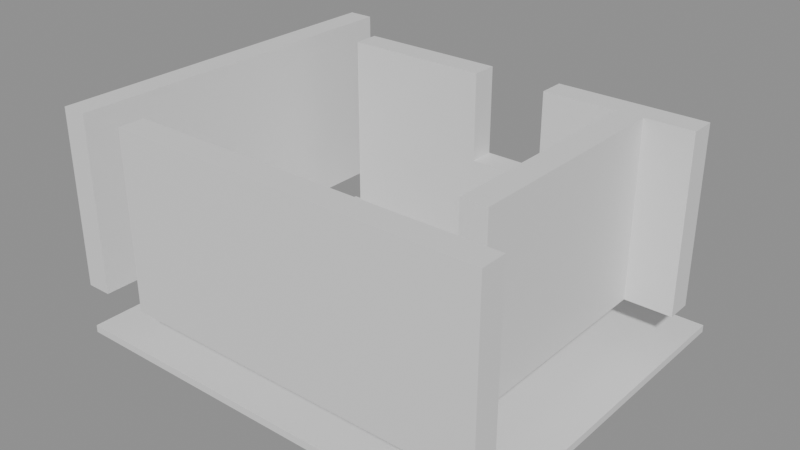 # Source: building_lego.blend  (saved by Blender 5.0.119; exported with 4.5.12 LTS)
import bpy
from mathutils import Matrix  # noqa: F401  (used for matrix-valued properties, if any)

bpy.ops.wm.read_factory_settings(use_empty=True)
scene = bpy.context.scene
scene.name = 'Scene'

# ---- collections
col_01_paredes_externas = bpy.data.collections.new('01_Paredes_Externas'); scene.collection.children.link(col_01_paredes_externas)
col_03_pisos_escadas = bpy.data.collections.new('03_Pisos_Escadas'); scene.collection.children.link(col_03_pisos_escadas)

# ---- materials (node trees are filled in below, after node groups)
mat_mat_parede_externa = bpy.data.materials.new('Mat_Parede_Externa')
mat_mat_pisos = bpy.data.materials.new('Mat_Pisos')

# ---- material node trees
mat_mat_parede_externa.use_nodes = True; mat_mat_parede_externa.node_tree.nodes.clear()
_N = mat_mat_parede_externa.node_tree.nodes; _L = mat_mat_parede_externa.node_tree.links
n0 = _N.new('ShaderNodeBsdfPrincipled'); n0.name = 'BSDF - Pré-fundamentado'; n0.location = (-200, 100)
n1 = _N.new('ShaderNodeOutputMaterial'); n1.name = 'Saída de material'; n1.location = (200, 100)
_L.new(n0.outputs[0], n1.inputs[0])
n1.is_active_output = True
mat_mat_pisos.use_nodes = True; mat_mat_pisos.node_tree.nodes.clear()
_N = mat_mat_pisos.node_tree.nodes; _L = mat_mat_pisos.node_tree.links
n0 = _N.new('ShaderNodeBsdfPrincipled'); n0.name = 'BSDF - Pré-fundamentado'; n0.location = (-200, 100)
n1 = _N.new('ShaderNodeOutputMaterial'); n1.name = 'Saída de material'; n1.location = (200, 100)
_L.new(n0.outputs[0], n1.inputs[0])
n1.is_active_output = True

# ---- meshes
me_bloco_sandstone_wall_4995_4_z15 = bpy.data.meshes.new('Bloco_sandstone_wall_4995_4_z15')
me_bloco_sandstone_wall_4995_4_z15.from_pydata([(-0.5, -0.175, -1.2), (0.5, -0.175, -1.2), (0.5, 0.175, -1.2), (-0.5, 0.175, -1.2), (-0.5, -0.175, 1.2), (0.5, -0.175, 1.2), (0.5, 0.175, 1.2), (-0.5, 0.175, 1.2)], [], [(0, 1, 2, 3), (4, 7, 6, 5), (0, 4, 5, 1), (2, 6, 7, 3), (0, 3, 7, 4), (1, 5, 6, 2)])
me_bloco_sandstone_wall_4995_4_z15.materials.append(mat_mat_parede_externa)
me_bloco_sandstone_wall_4995_4_z15.update()
me_bloco_sandstone_wall_4996_4_z15 = bpy.data.meshes.new('Bloco_sandstone_wall_4996_4_z15')
me_bloco_sandstone_wall_4996_4_z15.from_pydata([(-0.5, -0.175, -1.2), (0.5, -0.175, -1.2), (0.5, 0.175, -1.2), (-0.5, 0.175, -1.2), (-0.5, -0.175, 1.2), (0.5, -0.175, 1.2), (0.5, 0.175, 1.2), (-0.5, 0.175, 1.2)], [], [(0, 1, 2, 3), (4, 7, 6, 5), (0, 4, 5, 1), (2, 6, 7, 3), (0, 3, 7, 4), (1, 5, 6, 2)])
me_bloco_sandstone_wall_4996_4_z15.materials.append(mat_mat_parede_externa)
me_bloco_sandstone_wall_4996_4_z15.update()
me_bloco_sandstone_wall_4997_4_z15 = bpy.data.meshes.new('Bloco_sandstone_wall_4997_4_z15')
me_bloco_sandstone_wall_4997_4_z15.from_pydata([(-0.5, -0.175, -1.2), (0.5, -0.175, -1.2), (0.5, 0.175, -1.2), (-0.5, 0.175, -1.2), (-0.5, -0.175, 1.2), (0.5, -0.175, 1.2), (0.5, 0.175, 1.2), (-0.5, 0.175, 1.2)], [], [(0, 1, 2, 3), (4, 7, 6, 5), (0, 4, 5, 1), (2, 6, 7, 3), (0, 3, 7, 4), (1, 5, 6, 2)])
me_bloco_sandstone_wall_4997_4_z15.materials.append(mat_mat_parede_externa)
me_bloco_sandstone_wall_4997_4_z15.update()
me_bloco_sandstone_wall_4998_4_z15 = bpy.data.meshes.new('Bloco_sandstone_wall_4998_4_z15')
me_bloco_sandstone_wall_4998_4_z15.from_pydata([(-0.5, -0.175, -1.2), (0.5, -0.175, -1.2), (0.5, 0.175, -1.2), (-0.5, 0.175, -1.2), (-0.5, -0.175, 1.2), (0.5, -0.175, 1.2), (0.5, 0.175, 1.2), (-0.5, 0.175, 1.2)], [], [(0, 1, 2, 3), (4, 7, 6, 5), (0, 4, 5, 1), (2, 6, 7, 3), (0, 3, 7, 4), (1, 5, 6, 2)])
me_bloco_sandstone_wall_4998_4_z15.materials.append(mat_mat_parede_externa)
me_bloco_sandstone_wall_4998_4_z15.update()
me_bloco_sandstone_wall_4999_4_z15 = bpy.data.meshes.new('Bloco_sandstone_wall_4999_4_z15')
me_bloco_sandstone_wall_4999_4_z15.from_pydata([(-0.5, -0.175, -1.2), (0.5, -0.175, -1.2), (0.5, 0.175, -1.2), (-0.5, 0.175, -1.2), (-0.5, -0.175, 1.2), (0.5, -0.175, 1.2), (0.5, 0.175, 1.2), (-0.5, 0.175, 1.2)], [], [(0, 1, 2, 3), (4, 7, 6, 5), (0, 4, 5, 1), (2, 6, 7, 3), (0, 3, 7, 4), (1, 5, 6, 2)])
me_bloco_sandstone_wall_4999_4_z15.materials.append(mat_mat_parede_externa)
me_bloco_sandstone_wall_4999_4_z15.update()
me_bloco_sandstone_wall_4995_8_z15 = bpy.data.meshes.new('Bloco_sandstone_wall_4995_8_z15')
me_bloco_sandstone_wall_4995_8_z15.from_pydata([(-0.5, -0.175, -1.2), (0.5, -0.175, -1.2), (0.5, 0.175, -1.2), (-0.5, 0.175, -1.2), (-0.5, -0.175, 1.2), (0.5, -0.175, 1.2), (0.5, 0.175, 1.2), (-0.5, 0.175, 1.2)], [], [(0, 1, 2, 3), (4, 7, 6, 5), (0, 4, 5, 1), (2, 6, 7, 3), (0, 3, 7, 4), (1, 5, 6, 2)])
me_bloco_sandstone_wall_4995_8_z15.materials.append(mat_mat_parede_externa)
me_bloco_sandstone_wall_4995_8_z15.update()
me_bloco_sandstone_wall_4996_8_z15 = bpy.data.meshes.new('Bloco_sandstone_wall_4996_8_z15')
me_bloco_sandstone_wall_4996_8_z15.from_pydata([(-0.5, -0.175, -0.6), (0.5, -0.175, -0.6), (0.5, 0.175, -0.6), (-0.5, 0.175, -0.6), (-0.5, -0.175, 0.6), (0.5, -0.175, 0.6), (0.5, 0.175, 0.6), (-0.5, 0.175, 0.6)], [], [(0, 1, 2, 3), (4, 7, 6, 5), (0, 4, 5, 1), (2, 6, 7, 3), (0, 3, 7, 4), (1, 5, 6, 2)])
me_bloco_sandstone_wall_4996_8_z15.materials.append(mat_mat_parede_externa)
me_bloco_sandstone_wall_4996_8_z15.update()
me_bloco_stone_ruins_4996_8_z25 = bpy.data.meshes.new('Bloco_stone_ruins_4996_8_z25')
me_bloco_stone_ruins_4996_8_z25.from_pydata([(-0.5, -0.175, -0.6), (0.5, -0.175, -0.6), (0.5, 0.175, -0.6), (-0.5, 0.175, -0.6), (-0.5, -0.175, 0.6), (0.5, -0.175, 0.6), (0.5, 0.175, 0.6), (-0.5, 0.175, 0.6)], [], [(0, 1, 2, 3), (4, 7, 6, 5), (0, 4, 5, 1), (2, 6, 7, 3), (0, 3, 7, 4), (1, 5, 6, 2)])
me_bloco_stone_ruins_4996_8_z25.materials.append(mat_mat_parede_externa)
me_bloco_stone_ruins_4996_8_z25.update()
me_bloco_stone_ruins_4997_8_z15 = bpy.data.meshes.new('Bloco_stone_ruins_4997_8_z15')
me_bloco_stone_ruins_4997_8_z15.from_pydata([(-0.5, -0.175, -0.6), (0.5, -0.175, -0.6), (0.5, 0.175, -0.6), (-0.5, 0.175, -0.6), (-0.5, -0.175, 0.6), (0.5, -0.175, 0.6), (0.5, 0.175, 0.6), (-0.5, 0.175, 0.6)], [], [(0, 1, 2, 3), (4, 7, 6, 5), (0, 4, 5, 1), (2, 6, 7, 3), (0, 3, 7, 4), (1, 5, 6, 2)])
me_bloco_stone_ruins_4997_8_z15.materials.append(mat_mat_parede_externa)
me_bloco_stone_ruins_4997_8_z15.update()
me_bloco_sandstone_wall_4998_8_z15 = bpy.data.meshes.new('Bloco_sandstone_wall_4998_8_z15')
me_bloco_sandstone_wall_4998_8_z15.from_pydata([(-0.5, -0.175, -0.6), (0.5, -0.175, -0.6), (0.5, 0.175, -0.6), (-0.5, 0.175, -0.6), (-0.5, -0.175, 0.6), (0.5, -0.175, 0.6), (0.5, 0.175, 0.6), (-0.5, 0.175, 0.6)], [], [(0, 1, 2, 3), (4, 7, 6, 5), (0, 4, 5, 1), (2, 6, 7, 3), (0, 3, 7, 4), (1, 5, 6, 2)])
me_bloco_sandstone_wall_4998_8_z15.materials.append(mat_mat_parede_externa)
me_bloco_sandstone_wall_4998_8_z15.update()
me_bloco_stone_ruins_4998_8_z25 = bpy.data.meshes.new('Bloco_stone_ruins_4998_8_z25')
me_bloco_stone_ruins_4998_8_z25.from_pydata([(-0.5, -0.175, -0.6), (0.5, -0.175, -0.6), (0.5, 0.175, -0.6), (-0.5, 0.175, -0.6), (-0.5, -0.175, 0.6), (0.5, -0.175, 0.6), (0.5, 0.175, 0.6), (-0.5, 0.175, 0.6)], [], [(0, 1, 2, 3), (4, 7, 6, 5), (0, 4, 5, 1), (2, 6, 7, 3), (0, 3, 7, 4), (1, 5, 6, 2)])
me_bloco_stone_ruins_4998_8_z25.materials.append(mat_mat_parede_externa)
me_bloco_stone_ruins_4998_8_z25.update()
me_bloco_sandstone_wall_4999_8_z15 = bpy.data.meshes.new('Bloco_sandstone_wall_4999_8_z15')
me_bloco_sandstone_wall_4999_8_z15.from_pydata([(-0.5, -0.175, -1.2), (0.5, -0.175, -1.2), (0.5, 0.175, -1.2), (-0.5, 0.175, -1.2), (-0.5, -0.175, 1.2), (0.5, -0.175, 1.2), (0.5, 0.175, 1.2), (-0.5, 0.175, 1.2)], [], [(0, 1, 2, 3), (4, 7, 6, 5), (0, 4, 5, 1), (2, 6, 7, 3), (0, 3, 7, 4), (1, 5, 6, 2)])
me_bloco_sandstone_wall_4999_8_z15.materials.append(mat_mat_parede_externa)
me_bloco_sandstone_wall_4999_8_z15.update()
me_bloco_sandstone_wall_4994_4_z15 = bpy.data.meshes.new('Bloco_sandstone_wall_4994_4_z15')
me_bloco_sandstone_wall_4994_4_z15.from_pydata([(-0.175, -0.5, -1.2), (0.175, -0.5, -1.2), (0.175, 0.5, -1.2), (-0.175, 0.5, -1.2), (-0.175, -0.5, 1.2), (0.175, -0.5, 1.2), (0.175, 0.5, 1.2), (-0.175, 0.5, 1.2)], [], [(0, 1, 2, 3), (4, 7, 6, 5), (0, 4, 5, 1), (2, 6, 7, 3), (0, 3, 7, 4), (1, 5, 6, 2)])
me_bloco_sandstone_wall_4994_4_z15.materials.append(mat_mat_parede_externa)
me_bloco_sandstone_wall_4994_4_z15.update()
me_bloco_sandstone_wall_4994_5_z15 = bpy.data.meshes.new('Bloco_sandstone_wall_4994_5_z15')
me_bloco_sandstone_wall_4994_5_z15.from_pydata([(-0.175, -0.5, -1.2), (0.175, -0.5, -1.2), (0.175, 0.5, -1.2), (-0.175, 0.5, -1.2), (-0.175, -0.5, 1.2), (0.175, -0.5, 1.2), (0.175, 0.5, 1.2), (-0.175, 0.5, 1.2)], [], [(0, 1, 2, 3), (4, 7, 6, 5), (0, 4, 5, 1), (2, 6, 7, 3), (0, 3, 7, 4), (1, 5, 6, 2)])
me_bloco_sandstone_wall_4994_5_z15.materials.append(mat_mat_parede_externa)
me_bloco_sandstone_wall_4994_5_z15.update()
me_bloco_sandstone_wall_4994_6_z15 = bpy.data.meshes.new('Bloco_sandstone_wall_4994_6_z15')
me_bloco_sandstone_wall_4994_6_z15.from_pydata([(-0.175, -0.5, -1.2), (0.175, -0.5, -1.2), (0.175, 0.5, -1.2), (-0.175, 0.5, -1.2), (-0.175, -0.5, 1.2), (0.175, -0.5, 1.2), (0.175, 0.5, 1.2), (-0.175, 0.5, 1.2)], [], [(0, 1, 2, 3), (4, 7, 6, 5), (0, 4, 5, 1), (2, 6, 7, 3), (0, 3, 7, 4), (1, 5, 6, 2)])
me_bloco_sandstone_wall_4994_6_z15.materials.append(mat_mat_parede_externa)
me_bloco_sandstone_wall_4994_6_z15.update()
me_bloco_sandstone_wall_4994_7_z15 = bpy.data.meshes.new('Bloco_sandstone_wall_4994_7_z15')
me_bloco_sandstone_wall_4994_7_z15.from_pydata([(-0.175, -0.5, -1.2), (0.175, -0.5, -1.2), (0.175, 0.5, -1.2), (-0.175, 0.5, -1.2), (-0.175, -0.5, 1.2), (0.175, -0.5, 1.2), (0.175, 0.5, 1.2), (-0.175, 0.5, 1.2)], [], [(0, 1, 2, 3), (4, 7, 6, 5), (0, 4, 5, 1), (2, 6, 7, 3), (0, 3, 7, 4), (1, 5, 6, 2)])
me_bloco_sandstone_wall_4994_7_z15.materials.append(mat_mat_parede_externa)
me_bloco_sandstone_wall_4994_7_z15.update()
me_bloco_sandstone_wall_4994_8_z15 = bpy.data.meshes.new('Bloco_sandstone_wall_4994_8_z15')
me_bloco_sandstone_wall_4994_8_z15.from_pydata([(-0.175, -0.5, -1.2), (0.175, -0.5, -1.2), (0.175, 0.5, -1.2), (-0.175, 0.5, -1.2), (-0.175, -0.5, 1.2), (0.175, -0.5, 1.2), (0.175, 0.5, 1.2), (-0.175, 0.5, 1.2)], [], [(0, 1, 2, 3), (4, 7, 6, 5), (0, 4, 5, 1), (2, 6, 7, 3), (0, 3, 7, 4), (1, 5, 6, 2)])
me_bloco_sandstone_wall_4994_8_z15.materials.append(mat_mat_parede_externa)
me_bloco_sandstone_wall_4994_8_z15.update()
me_bloco_sandstone_wall_4999_5_z15 = bpy.data.meshes.new('Bloco_sandstone_wall_4999_5_z15')
me_bloco_sandstone_wall_4999_5_z15.from_pydata([(-0.175, -0.5, -1.2), (0.175, -0.5, -1.2), (0.175, 0.5, -1.2), (-0.175, 0.5, -1.2), (-0.175, -0.5, 1.2), (0.175, -0.5, 1.2), (0.175, 0.5, 1.2), (-0.175, 0.5, 1.2)], [], [(0, 1, 2, 3), (4, 7, 6, 5), (0, 4, 5, 1), (2, 6, 7, 3), (0, 3, 7, 4), (1, 5, 6, 2)])
me_bloco_sandstone_wall_4999_5_z15.materials.append(mat_mat_parede_externa)
me_bloco_sandstone_wall_4999_5_z15.update()
me_bloco_sandstone_wall_4999_6_z15 = bpy.data.meshes.new('Bloco_sandstone_wall_4999_6_z15')
me_bloco_sandstone_wall_4999_6_z15.from_pydata([(-0.175, -0.5, -1.2), (0.175, -0.5, -1.2), (0.175, 0.5, -1.2), (-0.175, 0.5, -1.2), (-0.175, -0.5, 1.2), (0.175, -0.5, 1.2), (0.175, 0.5, 1.2), (-0.175, 0.5, 1.2)], [], [(0, 1, 2, 3), (4, 7, 6, 5), (0, 4, 5, 1), (2, 6, 7, 3), (0, 3, 7, 4), (1, 5, 6, 2)])
me_bloco_sandstone_wall_4999_6_z15.materials.append(mat_mat_parede_externa)
me_bloco_sandstone_wall_4999_6_z15.update()
me_bloco_sandstone_wall_4999_7_z15 = bpy.data.meshes.new('Bloco_sandstone_wall_4999_7_z15')
me_bloco_sandstone_wall_4999_7_z15.from_pydata([(-0.175, -0.5, -1.2), (0.175, -0.5, -1.2), (0.175, 0.5, -1.2), (-0.175, 0.5, -1.2), (-0.175, -0.5, 1.2), (0.175, -0.5, 1.2), (0.175, 0.5, 1.2), (-0.175, 0.5, 1.2)], [], [(0, 1, 2, 3), (4, 7, 6, 5), (0, 4, 5, 1), (2, 6, 7, 3), (0, 3, 7, 4), (1, 5, 6, 2)])
me_bloco_sandstone_wall_4999_7_z15.materials.append(mat_mat_parede_externa)
me_bloco_sandstone_wall_4999_7_z15.update()
me_piso_sandstone_4994_4_z10 = bpy.data.meshes.new('Piso_sandstone_4994_4_z10')
me_piso_sandstone_4994_4_z10.from_pydata([(-0.5, -0.5, -0.05), (0.5, -0.5, -0.05), (0.5, 0.5, -0.05), (-0.5, 0.5, -0.05), (-0.5, -0.5, 0.05), (0.5, -0.5, 0.05), (0.5, 0.5, 0.05), (-0.5, 0.5, 0.05)], [], [(0, 1, 2, 3), (4, 7, 6, 5), (0, 4, 5, 1), (2, 6, 7, 3), (0, 3, 7, 4), (1, 5, 6, 2)])
me_piso_sandstone_4994_4_z10.materials.append(mat_mat_pisos)
me_piso_sandstone_4994_4_z10.update()
me_piso_sandstone_4995_4_z10 = bpy.data.meshes.new('Piso_sandstone_4995_4_z10')
me_piso_sandstone_4995_4_z10.from_pydata([(-0.5, -0.5, -0.05), (0.5, -0.5, -0.05), (0.5, 0.5, -0.05), (-0.5, 0.5, -0.05), (-0.5, -0.5, 0.05), (0.5, -0.5, 0.05), (0.5, 0.5, 0.05), (-0.5, 0.5, 0.05)], [], [(0, 1, 2, 3), (4, 7, 6, 5), (0, 4, 5, 1), (2, 6, 7, 3), (0, 3, 7, 4), (1, 5, 6, 2)])
me_piso_sandstone_4995_4_z10.materials.append(mat_mat_pisos)
me_piso_sandstone_4995_4_z10.update()
me_piso_sandstone_4996_4_z10 = bpy.data.meshes.new('Piso_sandstone_4996_4_z10')
me_piso_sandstone_4996_4_z10.from_pydata([(-0.5, -0.5, -0.05), (0.5, -0.5, -0.05), (0.5, 0.5, -0.05), (-0.5, 0.5, -0.05), (-0.5, -0.5, 0.05), (0.5, -0.5, 0.05), (0.5, 0.5, 0.05), (-0.5, 0.5, 0.05)], [], [(0, 1, 2, 3), (4, 7, 6, 5), (0, 4, 5, 1), (2, 6, 7, 3), (0, 3, 7, 4), (1, 5, 6, 2)])
me_piso_sandstone_4996_4_z10.materials.append(mat_mat_pisos)
me_piso_sandstone_4996_4_z10.update()
me_piso_sandstone_4997_4_z10 = bpy.data.meshes.new('Piso_sandstone_4997_4_z10')
me_piso_sandstone_4997_4_z10.from_pydata([(-0.5, -0.5, -0.05), (0.5, -0.5, -0.05), (0.5, 0.5, -0.05), (-0.5, 0.5, -0.05), (-0.5, -0.5, 0.05), (0.5, -0.5, 0.05), (0.5, 0.5, 0.05), (-0.5, 0.5, 0.05)], [], [(0, 1, 2, 3), (4, 7, 6, 5), (0, 4, 5, 1), (2, 6, 7, 3), (0, 3, 7, 4), (1, 5, 6, 2)])
me_piso_sandstone_4997_4_z10.materials.append(mat_mat_pisos)
me_piso_sandstone_4997_4_z10.update()
me_piso_sandstone_4998_4_z10 = bpy.data.meshes.new('Piso_sandstone_4998_4_z10')
me_piso_sandstone_4998_4_z10.from_pydata([(-0.5, -0.5, -0.05), (0.5, -0.5, -0.05), (0.5, 0.5, -0.05), (-0.5, 0.5, -0.05), (-0.5, -0.5, 0.05), (0.5, -0.5, 0.05), (0.5, 0.5, 0.05), (-0.5, 0.5, 0.05)], [], [(0, 1, 2, 3), (4, 7, 6, 5), (0, 4, 5, 1), (2, 6, 7, 3), (0, 3, 7, 4), (1, 5, 6, 2)])
me_piso_sandstone_4998_4_z10.materials.append(mat_mat_pisos)
me_piso_sandstone_4998_4_z10.update()
me_piso_sandstone_4999_4_z10 = bpy.data.meshes.new('Piso_sandstone_4999_4_z10')
me_piso_sandstone_4999_4_z10.from_pydata([(-0.5, -0.5, -0.05), (0.5, -0.5, -0.05), (0.5, 0.5, -0.05), (-0.5, 0.5, -0.05), (-0.5, -0.5, 0.05), (0.5, -0.5, 0.05), (0.5, 0.5, 0.05), (-0.5, 0.5, 0.05)], [], [(0, 1, 2, 3), (4, 7, 6, 5), (0, 4, 5, 1), (2, 6, 7, 3), (0, 3, 7, 4), (1, 5, 6, 2)])
me_piso_sandstone_4999_4_z10.materials.append(mat_mat_pisos)
me_piso_sandstone_4999_4_z10.update()
me_piso_sandstone_4994_5_z10 = bpy.data.meshes.new('Piso_sandstone_4994_5_z10')
me_piso_sandstone_4994_5_z10.from_pydata([(-0.5, -0.5, -0.05), (0.5, -0.5, -0.05), (0.5, 0.5, -0.05), (-0.5, 0.5, -0.05), (-0.5, -0.5, 0.05), (0.5, -0.5, 0.05), (0.5, 0.5, 0.05), (-0.5, 0.5, 0.05)], [], [(0, 1, 2, 3), (4, 7, 6, 5), (0, 4, 5, 1), (2, 6, 7, 3), (0, 3, 7, 4), (1, 5, 6, 2)])
me_piso_sandstone_4994_5_z10.materials.append(mat_mat_pisos)
me_piso_sandstone_4994_5_z10.update()
me_piso_sandstone_4995_5_z10 = bpy.data.meshes.new('Piso_sandstone_4995_5_z10')
me_piso_sandstone_4995_5_z10.from_pydata([(-0.5, -0.5, -0.05), (0.5, -0.5, -0.05), (0.5, 0.5, -0.05), (-0.5, 0.5, -0.05), (-0.5, -0.5, 0.05), (0.5, -0.5, 0.05), (0.5, 0.5, 0.05), (-0.5, 0.5, 0.05)], [], [(0, 1, 2, 3), (4, 7, 6, 5), (0, 4, 5, 1), (2, 6, 7, 3), (0, 3, 7, 4), (1, 5, 6, 2)])
me_piso_sandstone_4995_5_z10.materials.append(mat_mat_pisos)
me_piso_sandstone_4995_5_z10.update()
me_piso_sandstone_4996_5_z10 = bpy.data.meshes.new('Piso_sandstone_4996_5_z10')
me_piso_sandstone_4996_5_z10.from_pydata([(-0.5, -0.5, -0.05), (0.5, -0.5, -0.05), (0.5, 0.5, -0.05), (-0.5, 0.5, -0.05), (-0.5, -0.5, 0.05), (0.5, -0.5, 0.05), (0.5, 0.5, 0.05), (-0.5, 0.5, 0.05)], [], [(0, 1, 2, 3), (4, 7, 6, 5), (0, 4, 5, 1), (2, 6, 7, 3), (0, 3, 7, 4), (1, 5, 6, 2)])
me_piso_sandstone_4996_5_z10.materials.append(mat_mat_pisos)
me_piso_sandstone_4996_5_z10.update()
me_piso_sandstone_4997_5_z10 = bpy.data.meshes.new('Piso_sandstone_4997_5_z10')
me_piso_sandstone_4997_5_z10.from_pydata([(-0.5, -0.5, -0.05), (0.5, -0.5, -0.05), (0.5, 0.5, -0.05), (-0.5, 0.5, -0.05), (-0.5, -0.5, 0.05), (0.5, -0.5, 0.05), (0.5, 0.5, 0.05), (-0.5, 0.5, 0.05)], [], [(0, 1, 2, 3), (4, 7, 6, 5), (0, 4, 5, 1), (2, 6, 7, 3), (0, 3, 7, 4), (1, 5, 6, 2)])
me_piso_sandstone_4997_5_z10.materials.append(mat_mat_pisos)
me_piso_sandstone_4997_5_z10.update()
me_piso_sandstone_4998_5_z10 = bpy.data.meshes.new('Piso_sandstone_4998_5_z10')
me_piso_sandstone_4998_5_z10.from_pydata([(-0.5, -0.5, -0.05), (0.5, -0.5, -0.05), (0.5, 0.5, -0.05), (-0.5, 0.5, -0.05), (-0.5, -0.5, 0.05), (0.5, -0.5, 0.05), (0.5, 0.5, 0.05), (-0.5, 0.5, 0.05)], [], [(0, 1, 2, 3), (4, 7, 6, 5), (0, 4, 5, 1), (2, 6, 7, 3), (0, 3, 7, 4), (1, 5, 6, 2)])
me_piso_sandstone_4998_5_z10.materials.append(mat_mat_pisos)
me_piso_sandstone_4998_5_z10.update()
me_piso_sandstone_4999_5_z10 = bpy.data.meshes.new('Piso_sandstone_4999_5_z10')
me_piso_sandstone_4999_5_z10.from_pydata([(-0.5, -0.5, -0.05), (0.5, -0.5, -0.05), (0.5, 0.5, -0.05), (-0.5, 0.5, -0.05), (-0.5, -0.5, 0.05), (0.5, -0.5, 0.05), (0.5, 0.5, 0.05), (-0.5, 0.5, 0.05)], [], [(0, 1, 2, 3), (4, 7, 6, 5), (0, 4, 5, 1), (2, 6, 7, 3), (0, 3, 7, 4), (1, 5, 6, 2)])
me_piso_sandstone_4999_5_z10.materials.append(mat_mat_pisos)
me_piso_sandstone_4999_5_z10.update()
me_piso_sandstone_4994_6_z10 = bpy.data.meshes.new('Piso_sandstone_4994_6_z10')
me_piso_sandstone_4994_6_z10.from_pydata([(-0.5, -0.5, -0.05), (0.5, -0.5, -0.05), (0.5, 0.5, -0.05), (-0.5, 0.5, -0.05), (-0.5, -0.5, 0.05), (0.5, -0.5, 0.05), (0.5, 0.5, 0.05), (-0.5, 0.5, 0.05)], [], [(0, 1, 2, 3), (4, 7, 6, 5), (0, 4, 5, 1), (2, 6, 7, 3), (0, 3, 7, 4), (1, 5, 6, 2)])
me_piso_sandstone_4994_6_z10.materials.append(mat_mat_pisos)
me_piso_sandstone_4994_6_z10.update()
me_piso_sandstone_4995_6_z10 = bpy.data.meshes.new('Piso_sandstone_4995_6_z10')
me_piso_sandstone_4995_6_z10.from_pydata([(-0.5, -0.5, -0.05), (0.5, -0.5, -0.05), (0.5, 0.5, -0.05), (-0.5, 0.5, -0.05), (-0.5, -0.5, 0.05), (0.5, -0.5, 0.05), (0.5, 0.5, 0.05), (-0.5, 0.5, 0.05)], [], [(0, 1, 2, 3), (4, 7, 6, 5), (0, 4, 5, 1), (2, 6, 7, 3), (0, 3, 7, 4), (1, 5, 6, 2)])
me_piso_sandstone_4995_6_z10.materials.append(mat_mat_pisos)
me_piso_sandstone_4995_6_z10.update()
me_piso_sandstone_4996_6_z10 = bpy.data.meshes.new('Piso_sandstone_4996_6_z10')
me_piso_sandstone_4996_6_z10.from_pydata([(-0.5, -0.5, -0.05), (0.5, -0.5, -0.05), (0.5, 0.5, -0.05), (-0.5, 0.5, -0.05), (-0.5, -0.5, 0.05), (0.5, -0.5, 0.05), (0.5, 0.5, 0.05), (-0.5, 0.5, 0.05)], [], [(0, 1, 2, 3), (4, 7, 6, 5), (0, 4, 5, 1), (2, 6, 7, 3), (0, 3, 7, 4), (1, 5, 6, 2)])
me_piso_sandstone_4996_6_z10.materials.append(mat_mat_pisos)
me_piso_sandstone_4996_6_z10.update()
me_piso_sandstone_4997_6_z10 = bpy.data.meshes.new('Piso_sandstone_4997_6_z10')
me_piso_sandstone_4997_6_z10.from_pydata([(-0.5, -0.5, -0.05), (0.5, -0.5, -0.05), (0.5, 0.5, -0.05), (-0.5, 0.5, -0.05), (-0.5, -0.5, 0.05), (0.5, -0.5, 0.05), (0.5, 0.5, 0.05), (-0.5, 0.5, 0.05)], [], [(0, 1, 2, 3), (4, 7, 6, 5), (0, 4, 5, 1), (2, 6, 7, 3), (0, 3, 7, 4), (1, 5, 6, 2)])
me_piso_sandstone_4997_6_z10.materials.append(mat_mat_pisos)
me_piso_sandstone_4997_6_z10.update()
me_piso_sandstone_4998_6_z10 = bpy.data.meshes.new('Piso_sandstone_4998_6_z10')
me_piso_sandstone_4998_6_z10.from_pydata([(-0.5, -0.5, -0.05), (0.5, -0.5, -0.05), (0.5, 0.5, -0.05), (-0.5, 0.5, -0.05), (-0.5, -0.5, 0.05), (0.5, -0.5, 0.05), (0.5, 0.5, 0.05), (-0.5, 0.5, 0.05)], [], [(0, 1, 2, 3), (4, 7, 6, 5), (0, 4, 5, 1), (2, 6, 7, 3), (0, 3, 7, 4), (1, 5, 6, 2)])
me_piso_sandstone_4998_6_z10.materials.append(mat_mat_pisos)
me_piso_sandstone_4998_6_z10.update()
me_piso_sandstone_4999_6_z10 = bpy.data.meshes.new('Piso_sandstone_4999_6_z10')
me_piso_sandstone_4999_6_z10.from_pydata([(-0.5, -0.5, -0.05), (0.5, -0.5, -0.05), (0.5, 0.5, -0.05), (-0.5, 0.5, -0.05), (-0.5, -0.5, 0.05), (0.5, -0.5, 0.05), (0.5, 0.5, 0.05), (-0.5, 0.5, 0.05)], [], [(0, 1, 2, 3), (4, 7, 6, 5), (0, 4, 5, 1), (2, 6, 7, 3), (0, 3, 7, 4), (1, 5, 6, 2)])
me_piso_sandstone_4999_6_z10.materials.append(mat_mat_pisos)
me_piso_sandstone_4999_6_z10.update()
me_piso_sandstone_4994_7_z10 = bpy.data.meshes.new('Piso_sandstone_4994_7_z10')
me_piso_sandstone_4994_7_z10.from_pydata([(-0.5, -0.5, -0.05), (0.5, -0.5, -0.05), (0.5, 0.5, -0.05), (-0.5, 0.5, -0.05), (-0.5, -0.5, 0.05), (0.5, -0.5, 0.05), (0.5, 0.5, 0.05), (-0.5, 0.5, 0.05)], [], [(0, 1, 2, 3), (4, 7, 6, 5), (0, 4, 5, 1), (2, 6, 7, 3), (0, 3, 7, 4), (1, 5, 6, 2)])
me_piso_sandstone_4994_7_z10.materials.append(mat_mat_pisos)
me_piso_sandstone_4994_7_z10.update()
me_piso_sandstone_4995_7_z10 = bpy.data.meshes.new('Piso_sandstone_4995_7_z10')
me_piso_sandstone_4995_7_z10.from_pydata([(-0.5, -0.5, -0.05), (0.5, -0.5, -0.05), (0.5, 0.5, -0.05), (-0.5, 0.5, -0.05), (-0.5, -0.5, 0.05), (0.5, -0.5, 0.05), (0.5, 0.5, 0.05), (-0.5, 0.5, 0.05)], [], [(0, 1, 2, 3), (4, 7, 6, 5), (0, 4, 5, 1), (2, 6, 7, 3), (0, 3, 7, 4), (1, 5, 6, 2)])
me_piso_sandstone_4995_7_z10.materials.append(mat_mat_pisos)
me_piso_sandstone_4995_7_z10.update()
me_piso_sandstone_4996_7_z10 = bpy.data.meshes.new('Piso_sandstone_4996_7_z10')
me_piso_sandstone_4996_7_z10.from_pydata([(-0.5, -0.5, -0.05), (0.5, -0.5, -0.05), (0.5, 0.5, -0.05), (-0.5, 0.5, -0.05), (-0.5, -0.5, 0.05), (0.5, -0.5, 0.05), (0.5, 0.5, 0.05), (-0.5, 0.5, 0.05)], [], [(0, 1, 2, 3), (4, 7, 6, 5), (0, 4, 5, 1), (2, 6, 7, 3), (0, 3, 7, 4), (1, 5, 6, 2)])
me_piso_sandstone_4996_7_z10.materials.append(mat_mat_pisos)
me_piso_sandstone_4996_7_z10.update()
me_piso_sandstone_4997_7_z10 = bpy.data.meshes.new('Piso_sandstone_4997_7_z10')
me_piso_sandstone_4997_7_z10.from_pydata([(-0.5, -0.5, -0.05), (0.5, -0.5, -0.05), (0.5, 0.5, -0.05), (-0.5, 0.5, -0.05), (-0.5, -0.5, 0.05), (0.5, -0.5, 0.05), (0.5, 0.5, 0.05), (-0.5, 0.5, 0.05)], [], [(0, 1, 2, 3), (4, 7, 6, 5), (0, 4, 5, 1), (2, 6, 7, 3), (0, 3, 7, 4), (1, 5, 6, 2)])
me_piso_sandstone_4997_7_z10.materials.append(mat_mat_pisos)
me_piso_sandstone_4997_7_z10.update()
me_piso_sandstone_4998_7_z10 = bpy.data.meshes.new('Piso_sandstone_4998_7_z10')
me_piso_sandstone_4998_7_z10.from_pydata([(-0.5, -0.5, -0.05), (0.5, -0.5, -0.05), (0.5, 0.5, -0.05), (-0.5, 0.5, -0.05), (-0.5, -0.5, 0.05), (0.5, -0.5, 0.05), (0.5, 0.5, 0.05), (-0.5, 0.5, 0.05)], [], [(0, 1, 2, 3), (4, 7, 6, 5), (0, 4, 5, 1), (2, 6, 7, 3), (0, 3, 7, 4), (1, 5, 6, 2)])
me_piso_sandstone_4998_7_z10.materials.append(mat_mat_pisos)
me_piso_sandstone_4998_7_z10.update()
me_piso_sandstone_4999_7_z10 = bpy.data.meshes.new('Piso_sandstone_4999_7_z10')
me_piso_sandstone_4999_7_z10.from_pydata([(-0.5, -0.5, -0.05), (0.5, -0.5, -0.05), (0.5, 0.5, -0.05), (-0.5, 0.5, -0.05), (-0.5, -0.5, 0.05), (0.5, -0.5, 0.05), (0.5, 0.5, 0.05), (-0.5, 0.5, 0.05)], [], [(0, 1, 2, 3), (4, 7, 6, 5), (0, 4, 5, 1), (2, 6, 7, 3), (0, 3, 7, 4), (1, 5, 6, 2)])
me_piso_sandstone_4999_7_z10.materials.append(mat_mat_pisos)
me_piso_sandstone_4999_7_z10.update()
me_piso_sandstone_4994_8_z10 = bpy.data.meshes.new('Piso_sandstone_4994_8_z10')
me_piso_sandstone_4994_8_z10.from_pydata([(-0.5, -0.5, -0.05), (0.5, -0.5, -0.05), (0.5, 0.5, -0.05), (-0.5, 0.5, -0.05), (-0.5, -0.5, 0.05), (0.5, -0.5, 0.05), (0.5, 0.5, 0.05), (-0.5, 0.5, 0.05)], [], [(0, 1, 2, 3), (4, 7, 6, 5), (0, 4, 5, 1), (2, 6, 7, 3), (0, 3, 7, 4), (1, 5, 6, 2)])
me_piso_sandstone_4994_8_z10.materials.append(mat_mat_pisos)
me_piso_sandstone_4994_8_z10.update()
me_piso_sandstone_4995_8_z10 = bpy.data.meshes.new('Piso_sandstone_4995_8_z10')
me_piso_sandstone_4995_8_z10.from_pydata([(-0.5, -0.5, -0.05), (0.5, -0.5, -0.05), (0.5, 0.5, -0.05), (-0.5, 0.5, -0.05), (-0.5, -0.5, 0.05), (0.5, -0.5, 0.05), (0.5, 0.5, 0.05), (-0.5, 0.5, 0.05)], [], [(0, 1, 2, 3), (4, 7, 6, 5), (0, 4, 5, 1), (2, 6, 7, 3), (0, 3, 7, 4), (1, 5, 6, 2)])
me_piso_sandstone_4995_8_z10.materials.append(mat_mat_pisos)
me_piso_sandstone_4995_8_z10.update()
me_piso_sandstone_4996_8_z10 = bpy.data.meshes.new('Piso_sandstone_4996_8_z10')
me_piso_sandstone_4996_8_z10.from_pydata([(-0.5, -0.5, -0.05), (0.5, -0.5, -0.05), (0.5, 0.5, -0.05), (-0.5, 0.5, -0.05), (-0.5, -0.5, 0.05), (0.5, -0.5, 0.05), (0.5, 0.5, 0.05), (-0.5, 0.5, 0.05)], [], [(0, 1, 2, 3), (4, 7, 6, 5), (0, 4, 5, 1), (2, 6, 7, 3), (0, 3, 7, 4), (1, 5, 6, 2)])
me_piso_sandstone_4996_8_z10.materials.append(mat_mat_pisos)
me_piso_sandstone_4996_8_z10.update()
me_piso_sandstone_4997_8_z10 = bpy.data.meshes.new('Piso_sandstone_4997_8_z10')
me_piso_sandstone_4997_8_z10.from_pydata([(-0.5, -0.5, -0.05), (0.5, -0.5, -0.05), (0.5, 0.5, -0.05), (-0.5, 0.5, -0.05), (-0.5, -0.5, 0.05), (0.5, -0.5, 0.05), (0.5, 0.5, 0.05), (-0.5, 0.5, 0.05)], [], [(0, 1, 2, 3), (4, 7, 6, 5), (0, 4, 5, 1), (2, 6, 7, 3), (0, 3, 7, 4), (1, 5, 6, 2)])
me_piso_sandstone_4997_8_z10.materials.append(mat_mat_pisos)
me_piso_sandstone_4997_8_z10.update()
me_piso_sandstone_4998_8_z10 = bpy.data.meshes.new('Piso_sandstone_4998_8_z10')
me_piso_sandstone_4998_8_z10.from_pydata([(-0.5, -0.5, -0.05), (0.5, -0.5, -0.05), (0.5, 0.5, -0.05), (-0.5, 0.5, -0.05), (-0.5, -0.5, 0.05), (0.5, -0.5, 0.05), (0.5, 0.5, 0.05), (-0.5, 0.5, 0.05)], [], [(0, 1, 2, 3), (4, 7, 6, 5), (0, 4, 5, 1), (2, 6, 7, 3), (0, 3, 7, 4), (1, 5, 6, 2)])
me_piso_sandstone_4998_8_z10.materials.append(mat_mat_pisos)
me_piso_sandstone_4998_8_z10.update()
me_piso_sandstone_4999_8_z10 = bpy.data.meshes.new('Piso_sandstone_4999_8_z10')
me_piso_sandstone_4999_8_z10.from_pydata([(-0.5, -0.5, -0.05), (0.5, -0.5, -0.05), (0.5, 0.5, -0.05), (-0.5, 0.5, -0.05), (-0.5, -0.5, 0.05), (0.5, -0.5, 0.05), (0.5, 0.5, 0.05), (-0.5, 0.5, 0.05)], [], [(0, 1, 2, 3), (4, 7, 6, 5), (0, 4, 5, 1), (2, 6, 7, 3), (0, 3, 7, 4), (1, 5, 6, 2)])
me_piso_sandstone_4999_8_z10.materials.append(mat_mat_pisos)
me_piso_sandstone_4999_8_z10.update()

# ---- objects
ob_parede_externa_norte_y4_x4995_4999 = bpy.data.objects.new('Parede_Externa_Norte_Y4_X4995_4999', None)
ob_bloco_sandstone_wall_4995_4_z15 = bpy.data.objects.new('Bloco_sandstone_wall_4995_4_z15', me_bloco_sandstone_wall_4995_4_z15)
ob_bloco_sandstone_wall_4996_4_z15 = bpy.data.objects.new('Bloco_sandstone_wall_4996_4_z15', me_bloco_sandstone_wall_4996_4_z15)
ob_bloco_sandstone_wall_4997_4_z15 = bpy.data.objects.new('Bloco_sandstone_wall_4997_4_z15', me_bloco_sandstone_wall_4997_4_z15)
ob_bloco_sandstone_wall_4998_4_z15 = bpy.data.objects.new('Bloco_sandstone_wall_4998_4_z15', me_bloco_sandstone_wall_4998_4_z15)
ob_bloco_sandstone_wall_4999_4_z15 = bpy.data.objects.new('Bloco_sandstone_wall_4999_4_z15', me_bloco_sandstone_wall_4999_4_z15)
ob_parede_externa_sul_y8_x4995_4999 = bpy.data.objects.new('Parede_Externa_Sul_Y8_X4995_4999', None)
ob_bloco_sandstone_wall_4995_8_z15 = bpy.data.objects.new('Bloco_sandstone_wall_4995_8_z15', me_bloco_sandstone_wall_4995_8_z15)
ob_bloco_sandstone_wall_4996_8_z15 = bpy.data.objects.new('Bloco_sandstone_wall_4996_8_z15', me_bloco_sandstone_wall_4996_8_z15)
ob_bloco_stone_ruins_4996_8_z25 = bpy.data.objects.new('Bloco_stone_ruins_4996_8_z25', me_bloco_stone_ruins_4996_8_z25)
ob_bloco_stone_ruins_4997_8_z15 = bpy.data.objects.new('Bloco_stone_ruins_4997_8_z15', me_bloco_stone_ruins_4997_8_z15)
ob_bloco_sandstone_wall_4998_8_z15 = bpy.data.objects.new('Bloco_sandstone_wall_4998_8_z15', me_bloco_sandstone_wall_4998_8_z15)
ob_bloco_stone_ruins_4998_8_z25 = bpy.data.objects.new('Bloco_stone_ruins_4998_8_z25', me_bloco_stone_ruins_4998_8_z25)
ob_bloco_sandstone_wall_4999_8_z15 = bpy.data.objects.new('Bloco_sandstone_wall_4999_8_z15', me_bloco_sandstone_wall_4999_8_z15)
ob_parede_externa_oeste_x4994_y4_8 = bpy.data.objects.new('Parede_Externa_Oeste_X4994_Y4_8', None)
ob_bloco_sandstone_wall_4994_4_z15 = bpy.data.objects.new('Bloco_sandstone_wall_4994_4_z15', me_bloco_sandstone_wall_4994_4_z15)
ob_bloco_sandstone_wall_4994_5_z15 = bpy.data.objects.new('Bloco_sandstone_wall_4994_5_z15', me_bloco_sandstone_wall_4994_5_z15)
ob_bloco_sandstone_wall_4994_6_z15 = bpy.data.objects.new('Bloco_sandstone_wall_4994_6_z15', me_bloco_sandstone_wall_4994_6_z15)
ob_bloco_sandstone_wall_4994_7_z15 = bpy.data.objects.new('Bloco_sandstone_wall_4994_7_z15', me_bloco_sandstone_wall_4994_7_z15)
ob_bloco_sandstone_wall_4994_8_z15 = bpy.data.objects.new('Bloco_sandstone_wall_4994_8_z15', me_bloco_sandstone_wall_4994_8_z15)
ob_parede_externa_leste_x4999_y5_7 = bpy.data.objects.new('Parede_Externa_Leste_X4999_Y5_7', None)
ob_bloco_sandstone_wall_4999_5_z15 = bpy.data.objects.new('Bloco_sandstone_wall_4999_5_z15', me_bloco_sandstone_wall_4999_5_z15)
ob_bloco_sandstone_wall_4999_6_z15 = bpy.data.objects.new('Bloco_sandstone_wall_4999_6_z15', me_bloco_sandstone_wall_4999_6_z15)
ob_bloco_sandstone_wall_4999_7_z15 = bpy.data.objects.new('Bloco_sandstone_wall_4999_7_z15', me_bloco_sandstone_wall_4999_7_z15)
ob_pisos_lajes = bpy.data.objects.new('Pisos_Lajes', None)
ob_piso_sandstone_4994_4_z10 = bpy.data.objects.new('Piso_sandstone_4994_4_z10', me_piso_sandstone_4994_4_z10)
ob_piso_sandstone_4995_4_z10 = bpy.data.objects.new('Piso_sandstone_4995_4_z10', me_piso_sandstone_4995_4_z10)
ob_piso_sandstone_4996_4_z10 = bpy.data.objects.new('Piso_sandstone_4996_4_z10', me_piso_sandstone_4996_4_z10)
ob_piso_sandstone_4997_4_z10 = bpy.data.objects.new('Piso_sandstone_4997_4_z10', me_piso_sandstone_4997_4_z10)
ob_piso_sandstone_4998_4_z10 = bpy.data.objects.new('Piso_sandstone_4998_4_z10', me_piso_sandstone_4998_4_z10)
ob_piso_sandstone_4999_4_z10 = bpy.data.objects.new('Piso_sandstone_4999_4_z10', me_piso_sandstone_4999_4_z10)
ob_piso_sandstone_4994_5_z10 = bpy.data.objects.new('Piso_sandstone_4994_5_z10', me_piso_sandstone_4994_5_z10)
ob_piso_sandstone_4995_5_z10 = bpy.data.objects.new('Piso_sandstone_4995_5_z10', me_piso_sandstone_4995_5_z10)
ob_piso_sandstone_4996_5_z10 = bpy.data.objects.new('Piso_sandstone_4996_5_z10', me_piso_sandstone_4996_5_z10)
ob_piso_sandstone_4997_5_z10 = bpy.data.objects.new('Piso_sandstone_4997_5_z10', me_piso_sandstone_4997_5_z10)
ob_piso_sandstone_4998_5_z10 = bpy.data.objects.new('Piso_sandstone_4998_5_z10', me_piso_sandstone_4998_5_z10)
ob_piso_sandstone_4999_5_z10 = bpy.data.objects.new('Piso_sandstone_4999_5_z10', me_piso_sandstone_4999_5_z10)
ob_piso_sandstone_4994_6_z10 = bpy.data.objects.new('Piso_sandstone_4994_6_z10', me_piso_sandstone_4994_6_z10)
ob_piso_sandstone_4995_6_z10 = bpy.data.objects.new('Piso_sandstone_4995_6_z10', me_piso_sandstone_4995_6_z10)
ob_piso_sandstone_4996_6_z10 = bpy.data.objects.new('Piso_sandstone_4996_6_z10', me_piso_sandstone_4996_6_z10)
ob_piso_sandstone_4997_6_z10 = bpy.data.objects.new('Piso_sandstone_4997_6_z10', me_piso_sandstone_4997_6_z10)
ob_piso_sandstone_4998_6_z10 = bpy.data.objects.new('Piso_sandstone_4998_6_z10', me_piso_sandstone_4998_6_z10)
ob_piso_sandstone_4999_6_z10 = bpy.data.objects.new('Piso_sandstone_4999_6_z10', me_piso_sandstone_4999_6_z10)
ob_piso_sandstone_4994_7_z10 = bpy.data.objects.new('Piso_sandstone_4994_7_z10', me_piso_sandstone_4994_7_z10)
ob_piso_sandstone_4995_7_z10 = bpy.data.objects.new('Piso_sandstone_4995_7_z10', me_piso_sandstone_4995_7_z10)
ob_piso_sandstone_4996_7_z10 = bpy.data.objects.new('Piso_sandstone_4996_7_z10', me_piso_sandstone_4996_7_z10)
ob_piso_sandstone_4997_7_z10 = bpy.data.objects.new('Piso_sandstone_4997_7_z10', me_piso_sandstone_4997_7_z10)
ob_piso_sandstone_4998_7_z10 = bpy.data.objects.new('Piso_sandstone_4998_7_z10', me_piso_sandstone_4998_7_z10)
ob_piso_sandstone_4999_7_z10 = bpy.data.objects.new('Piso_sandstone_4999_7_z10', me_piso_sandstone_4999_7_z10)
ob_piso_sandstone_4994_8_z10 = bpy.data.objects.new('Piso_sandstone_4994_8_z10', me_piso_sandstone_4994_8_z10)
ob_piso_sandstone_4995_8_z10 = bpy.data.objects.new('Piso_sandstone_4995_8_z10', me_piso_sandstone_4995_8_z10)
ob_piso_sandstone_4996_8_z10 = bpy.data.objects.new('Piso_sandstone_4996_8_z10', me_piso_sandstone_4996_8_z10)
ob_piso_sandstone_4997_8_z10 = bpy.data.objects.new('Piso_sandstone_4997_8_z10', me_piso_sandstone_4997_8_z10)
ob_piso_sandstone_4998_8_z10 = bpy.data.objects.new('Piso_sandstone_4998_8_z10', me_piso_sandstone_4998_8_z10)
ob_piso_sandstone_4999_8_z10 = bpy.data.objects.new('Piso_sandstone_4999_8_z10', me_piso_sandstone_4999_8_z10)

# ---- transforms, parenting, visibility, modifiers, constraints
ob_parede_externa_norte_y4_x4995_4999.location = (0.5, -2.0, 0.6)
ob_parede_externa_norte_y4_x4995_4999.empty_display_type = 'CUBE'
ob_bloco_sandstone_wall_4995_4_z15.parent = ob_parede_externa_norte_y4_x4995_4999
ob_bloco_sandstone_wall_4995_4_z15.matrix_parent_inverse = Matrix(((1.0, -0.0, 0.0, -0.5), (-0.0, 1.0, -0.0, 2.0), (0.0, -0.0, 1.0, -0.6), (-0.0, 0.0, -0.0, 1.0)))
ob_bloco_sandstone_wall_4995_4_z15.location = (-1.5, -2.325, 1.8)
ob_bloco_sandstone_wall_4996_4_z15.parent = ob_parede_externa_norte_y4_x4995_4999
ob_bloco_sandstone_wall_4996_4_z15.matrix_parent_inverse = Matrix(((1.0, -0.0, 0.0, -0.5), (-0.0, 1.0, -0.0, 2.0), (0.0, -0.0, 1.0, -0.6), (-0.0, 0.0, -0.0, 1.0)))
ob_bloco_sandstone_wall_4996_4_z15.location = (-0.5, -2.325, 1.8)
ob_bloco_sandstone_wall_4997_4_z15.parent = ob_parede_externa_norte_y4_x4995_4999
ob_bloco_sandstone_wall_4997_4_z15.matrix_parent_inverse = Matrix(((1.0, -0.0, 0.0, -0.5), (-0.0, 1.0, -0.0, 2.0), (0.0, -0.0, 1.0, -0.6), (-0.0, 0.0, -0.0, 1.0)))
ob_bloco_sandstone_wall_4997_4_z15.location = (0.5, -2.325, 1.8)
ob_bloco_sandstone_wall_4998_4_z15.parent = ob_parede_externa_norte_y4_x4995_4999
ob_bloco_sandstone_wall_4998_4_z15.matrix_parent_inverse = Matrix(((1.0, -0.0, 0.0, -0.5), (-0.0, 1.0, -0.0, 2.0), (0.0, -0.0, 1.0, -0.6), (-0.0, 0.0, -0.0, 1.0)))
ob_bloco_sandstone_wall_4998_4_z15.location = (1.5, -2.325, 1.8)
ob_bloco_sandstone_wall_4999_4_z15.parent = ob_parede_externa_norte_y4_x4995_4999
ob_bloco_sandstone_wall_4999_4_z15.matrix_parent_inverse = Matrix(((1.0, -0.0, 0.0, -0.5), (-0.0, 1.0, -0.0, 2.0), (0.0, -0.0, 1.0, -0.6), (-0.0, 0.0, -0.0, 1.0)))
ob_bloco_sandstone_wall_4999_4_z15.location = (2.5, -2.325, 1.8)
ob_parede_externa_sul_y8_x4995_4999.location = (0.5, 2.0, 0.6)
ob_parede_externa_sul_y8_x4995_4999.empty_display_type = 'CUBE'
ob_bloco_sandstone_wall_4995_8_z15.parent = ob_parede_externa_sul_y8_x4995_4999
ob_bloco_sandstone_wall_4995_8_z15.matrix_parent_inverse = Matrix(((1.0, -0.0, 0.0, -0.5), (-0.0, 1.0, -0.0, -2.0), (0.0, -0.0, 1.0, -0.6), (-0.0, 0.0, -0.0, 1.0)))
ob_bloco_sandstone_wall_4995_8_z15.location = (-1.5, 1.675, 1.8)
ob_bloco_sandstone_wall_4996_8_z15.parent = ob_parede_externa_sul_y8_x4995_4999
ob_bloco_sandstone_wall_4996_8_z15.matrix_parent_inverse = Matrix(((1.0, -0.0, 0.0, -0.5), (-0.0, 1.0, -0.0, -2.0), (0.0, -0.0, 1.0, -0.6), (-0.0, 0.0, -0.0, 1.0)))
ob_bloco_sandstone_wall_4996_8_z15.location = (-0.5, 1.675, 1.2)
ob_bloco_stone_ruins_4996_8_z25.parent = ob_parede_externa_sul_y8_x4995_4999
ob_bloco_stone_ruins_4996_8_z25.matrix_parent_inverse = Matrix(((1.0, -0.0, 0.0, -0.5), (-0.0, 1.0, -0.0, -2.0), (0.0, -0.0, 1.0, -0.6), (-0.0, 0.0, -0.0, 1.0)))
ob_bloco_stone_ruins_4996_8_z25.location = (-0.5, 1.675, 2.4)
ob_bloco_stone_ruins_4997_8_z15.parent = ob_parede_externa_sul_y8_x4995_4999
ob_bloco_stone_ruins_4997_8_z15.matrix_parent_inverse = Matrix(((1.0, -0.0, 0.0, -0.5), (-0.0, 1.0, -0.0, -2.0), (0.0, -0.0, 1.0, -0.6), (-0.0, 0.0, -0.0, 1.0)))
ob_bloco_stone_ruins_4997_8_z15.location = (0.5, 1.675, 1.2)
ob_bloco_sandstone_wall_4998_8_z15.parent = ob_parede_externa_sul_y8_x4995_4999
ob_bloco_sandstone_wall_4998_8_z15.matrix_parent_inverse = Matrix(((1.0, -0.0, 0.0, -0.5), (-0.0, 1.0, -0.0, -2.0), (0.0, -0.0, 1.0, -0.6), (-0.0, 0.0, -0.0, 1.0)))
ob_bloco_sandstone_wall_4998_8_z15.location = (1.5, 1.675, 1.2)
ob_bloco_stone_ruins_4998_8_z25.parent = ob_parede_externa_sul_y8_x4995_4999
ob_bloco_stone_ruins_4998_8_z25.matrix_parent_inverse = Matrix(((1.0, -0.0, 0.0, -0.5), (-0.0, 1.0, -0.0, -2.0), (0.0, -0.0, 1.0, -0.6), (-0.0, 0.0, -0.0, 1.0)))
ob_bloco_stone_ruins_4998_8_z25.location = (1.5, 1.675, 2.4)
ob_bloco_sandstone_wall_4999_8_z15.parent = ob_parede_externa_sul_y8_x4995_4999
ob_bloco_sandstone_wall_4999_8_z15.matrix_parent_inverse = Matrix(((1.0, -0.0, 0.0, -0.5), (-0.0, 1.0, -0.0, -2.0), (0.0, -0.0, 1.0, -0.6), (-0.0, 0.0, -0.0, 1.0)))
ob_bloco_sandstone_wall_4999_8_z15.location = (2.5, 1.675, 1.8)
ob_parede_externa_oeste_x4994_y4_8.location = (-2.5, 0.0, 0.6)
ob_parede_externa_oeste_x4994_y4_8.empty_display_type = 'CUBE'
ob_bloco_sandstone_wall_4994_4_z15.parent = ob_parede_externa_oeste_x4994_y4_8
ob_bloco_sandstone_wall_4994_4_z15.matrix_parent_inverse = Matrix(((1.0, -0.0, 0.0, 2.5), (-0.0, 1.0, -0.0, 0.0), (0.0, -0.0, 1.0, -0.6), (-0.0, 0.0, -0.0, 1.0)))
ob_bloco_sandstone_wall_4994_4_z15.location = (-2.825, -2.0, 1.8)
ob_bloco_sandstone_wall_4994_5_z15.parent = ob_parede_externa_oeste_x4994_y4_8
ob_bloco_sandstone_wall_4994_5_z15.matrix_parent_inverse = Matrix(((1.0, -0.0, 0.0, 2.5), (-0.0, 1.0, -0.0, 0.0), (0.0, -0.0, 1.0, -0.6), (-0.0, 0.0, -0.0, 1.0)))
ob_bloco_sandstone_wall_4994_5_z15.location = (-2.825, -1.0, 1.8)
ob_bloco_sandstone_wall_4994_6_z15.parent = ob_parede_externa_oeste_x4994_y4_8
ob_bloco_sandstone_wall_4994_6_z15.matrix_parent_inverse = Matrix(((1.0, -0.0, 0.0, 2.5), (-0.0, 1.0, -0.0, 0.0), (0.0, -0.0, 1.0, -0.6), (-0.0, 0.0, -0.0, 1.0)))
ob_bloco_sandstone_wall_4994_6_z15.location = (-2.825, 0.0, 1.8)
ob_bloco_sandstone_wall_4994_7_z15.parent = ob_parede_externa_oeste_x4994_y4_8
ob_bloco_sandstone_wall_4994_7_z15.matrix_parent_inverse = Matrix(((1.0, -0.0, 0.0, 2.5), (-0.0, 1.0, -0.0, 0.0), (0.0, -0.0, 1.0, -0.6), (-0.0, 0.0, -0.0, 1.0)))
ob_bloco_sandstone_wall_4994_7_z15.location = (-2.825, 1.0, 1.8)
ob_bloco_sandstone_wall_4994_8_z15.parent = ob_parede_externa_oeste_x4994_y4_8
ob_bloco_sandstone_wall_4994_8_z15.matrix_parent_inverse = Matrix(((1.0, -0.0, 0.0, 2.5), (-0.0, 1.0, -0.0, 0.0), (0.0, -0.0, 1.0, -0.6), (-0.0, 0.0, -0.0, 1.0)))
ob_bloco_sandstone_wall_4994_8_z15.location = (-2.825, 2.0, 1.8)
ob_parede_externa_leste_x4999_y5_7.location = (2.5, 0.0, 0.6)
ob_parede_externa_leste_x4999_y5_7.empty_display_type = 'CUBE'
ob_bloco_sandstone_wall_4999_5_z15.parent = ob_parede_externa_leste_x4999_y5_7
ob_bloco_sandstone_wall_4999_5_z15.matrix_parent_inverse = Matrix(((1.0, -0.0, 0.0, -2.5), (-0.0, 1.0, -0.0, 0.0), (0.0, -0.0, 1.0, -0.6), (-0.0, 0.0, -0.0, 1.0)))
ob_bloco_sandstone_wall_4999_5_z15.location = (2.175, -1.0, 1.8)
ob_bloco_sandstone_wall_4999_6_z15.parent = ob_parede_externa_leste_x4999_y5_7
ob_bloco_sandstone_wall_4999_6_z15.matrix_parent_inverse = Matrix(((1.0, -0.0, 0.0, -2.5), (-0.0, 1.0, -0.0, 0.0), (0.0, -0.0, 1.0, -0.6), (-0.0, 0.0, -0.0, 1.0)))
ob_bloco_sandstone_wall_4999_6_z15.location = (2.175, 0.0, 1.8)
ob_bloco_sandstone_wall_4999_7_z15.parent = ob_parede_externa_leste_x4999_y5_7
ob_bloco_sandstone_wall_4999_7_z15.matrix_parent_inverse = Matrix(((1.0, -0.0, 0.0, -2.5), (-0.0, 1.0, -0.0, 0.0), (0.0, -0.0, 1.0, -0.6), (-0.0, 0.0, -0.0, 1.0)))
ob_bloco_sandstone_wall_4999_7_z15.location = (2.175, 1.0, 1.8)
ob_pisos_lajes.location = (0.0, 0.0, 0.0)
ob_pisos_lajes.empty_display_type = 'CUBE'
ob_piso_sandstone_4994_4_z10.parent = ob_pisos_lajes
ob_piso_sandstone_4994_4_z10.location = (-2.5, -2.0, -0.05)
ob_piso_sandstone_4995_4_z10.parent = ob_pisos_lajes
ob_piso_sandstone_4995_4_z10.location = (-1.5, -2.0, -0.05)
ob_piso_sandstone_4996_4_z10.parent = ob_pisos_lajes
ob_piso_sandstone_4996_4_z10.location = (-0.5, -2.0, -0.05)
ob_piso_sandstone_4997_4_z10.parent = ob_pisos_lajes
ob_piso_sandstone_4997_4_z10.location = (0.5, -2.0, -0.05)
ob_piso_sandstone_4998_4_z10.parent = ob_pisos_lajes
ob_piso_sandstone_4998_4_z10.location = (1.5, -2.0, -0.05)
ob_piso_sandstone_4999_4_z10.parent = ob_pisos_lajes
ob_piso_sandstone_4999_4_z10.location = (2.5, -2.0, -0.05)
ob_piso_sandstone_4994_5_z10.parent = ob_pisos_lajes
ob_piso_sandstone_4994_5_z10.location = (-2.5, -1.0, -0.05)
ob_piso_sandstone_4995_5_z10.parent = ob_pisos_lajes
ob_piso_sandstone_4995_5_z10.location = (-1.5, -1.0, -0.05)
ob_piso_sandstone_4996_5_z10.parent = ob_pisos_lajes
ob_piso_sandstone_4996_5_z10.location = (-0.5, -1.0, -0.05)
ob_piso_sandstone_4997_5_z10.parent = ob_pisos_lajes
ob_piso_sandstone_4997_5_z10.location = (0.5, -1.0, -0.05)
ob_piso_sandstone_4998_5_z10.parent = ob_pisos_lajes
ob_piso_sandstone_4998_5_z10.location = (1.5, -1.0, -0.05)
ob_piso_sandstone_4999_5_z10.parent = ob_pisos_lajes
ob_piso_sandstone_4999_5_z10.location = (2.5, -1.0, -0.05)
ob_piso_sandstone_4994_6_z10.parent = ob_pisos_lajes
ob_piso_sandstone_4994_6_z10.location = (-2.5, 0.0, -0.05)
ob_piso_sandstone_4995_6_z10.parent = ob_pisos_lajes
ob_piso_sandstone_4995_6_z10.location = (-1.5, 0.0, -0.05)
ob_piso_sandstone_4996_6_z10.parent = ob_pisos_lajes
ob_piso_sandstone_4996_6_z10.location = (-0.5, 0.0, -0.05)
ob_piso_sandstone_4997_6_z10.parent = ob_pisos_lajes
ob_piso_sandstone_4997_6_z10.location = (0.5, 0.0, -0.05)
ob_piso_sandstone_4998_6_z10.parent = ob_pisos_lajes
ob_piso_sandstone_4998_6_z10.location = (1.5, 0.0, -0.05)
ob_piso_sandstone_4999_6_z10.parent = ob_pisos_lajes
ob_piso_sandstone_4999_6_z10.location = (2.5, 0.0, -0.05)
ob_piso_sandstone_4994_7_z10.parent = ob_pisos_lajes
ob_piso_sandstone_4994_7_z10.location = (-2.5, 1.0, -0.05)
ob_piso_sandstone_4995_7_z10.parent = ob_pisos_lajes
ob_piso_sandstone_4995_7_z10.location = (-1.5, 1.0, -0.05)
ob_piso_sandstone_4996_7_z10.parent = ob_pisos_lajes
ob_piso_sandstone_4996_7_z10.location = (-0.5, 1.0, -0.05)
ob_piso_sandstone_4997_7_z10.parent = ob_pisos_lajes
ob_piso_sandstone_4997_7_z10.location = (0.5, 1.0, -0.05)
ob_piso_sandstone_4998_7_z10.parent = ob_pisos_lajes
ob_piso_sandstone_4998_7_z10.location = (1.5, 1.0, -0.05)
ob_piso_sandstone_4999_7_z10.parent = ob_pisos_lajes
ob_piso_sandstone_4999_7_z10.location = (2.5, 1.0, -0.05)
ob_piso_sandstone_4994_8_z10.parent = ob_pisos_lajes
ob_piso_sandstone_4994_8_z10.location = (-2.5, 2.0, -0.05)
ob_piso_sandstone_4995_8_z10.parent = ob_pisos_lajes
ob_piso_sandstone_4995_8_z10.location = (-1.5, 2.0, -0.05)
ob_piso_sandstone_4996_8_z10.parent = ob_pisos_lajes
ob_piso_sandstone_4996_8_z10.location = (-0.5, 2.0, -0.05)
ob_piso_sandstone_4997_8_z10.parent = ob_pisos_lajes
ob_piso_sandstone_4997_8_z10.location = (0.5, 2.0, -0.05)
ob_piso_sandstone_4998_8_z10.parent = ob_pisos_lajes
ob_piso_sandstone_4998_8_z10.location = (1.5, 2.0, -0.05)
ob_piso_sandstone_4999_8_z10.parent = ob_pisos_lajes
ob_piso_sandstone_4999_8_z10.location = (2.5, 2.0, -0.05)

# ---- collection membership
col_01_paredes_externas.objects.link(ob_parede_externa_norte_y4_x4995_4999)
col_01_paredes_externas.objects.link(ob_bloco_sandstone_wall_4995_4_z15)
col_01_paredes_externas.objects.link(ob_bloco_sandstone_wall_4996_4_z15)
col_01_paredes_externas.objects.link(ob_bloco_sandstone_wall_4997_4_z15)
col_01_paredes_externas.objects.link(ob_bloco_sandstone_wall_4998_4_z15)
col_01_paredes_externas.objects.link(ob_bloco_sandstone_wall_4999_4_z15)
col_01_paredes_externas.objects.link(ob_parede_externa_sul_y8_x4995_4999)
col_01_paredes_externas.objects.link(ob_bloco_sandstone_wall_4995_8_z15)
col_01_paredes_externas.objects.link(ob_bloco_sandstone_wall_4996_8_z15)
col_01_paredes_externas.objects.link(ob_bloco_stone_ruins_4996_8_z25)
col_01_paredes_externas.objects.link(ob_bloco_stone_ruins_4997_8_z15)
col_01_paredes_externas.objects.link(ob_bloco_sandstone_wall_4998_8_z15)
col_01_paredes_externas.objects.link(ob_bloco_stone_ruins_4998_8_z25)
col_01_paredes_externas.objects.link(ob_bloco_sandstone_wall_4999_8_z15)
col_01_paredes_externas.objects.link(ob_parede_externa_oeste_x4994_y4_8)
col_01_paredes_externas.objects.link(ob_bloco_sandstone_wall_4994_4_z15)
col_01_paredes_externas.objects.link(ob_bloco_sandstone_wall_4994_5_z15)
col_01_paredes_externas.objects.link(ob_bloco_sandstone_wall_4994_6_z15)
col_01_paredes_externas.objects.link(ob_bloco_sandstone_wall_4994_7_z15)
col_01_paredes_externas.objects.link(ob_bloco_sandstone_wall_4994_8_z15)
col_01_paredes_externas.objects.link(ob_parede_externa_leste_x4999_y5_7)
col_01_paredes_externas.objects.link(ob_bloco_sandstone_wall_4999_5_z15)
col_01_paredes_externas.objects.link(ob_bloco_sandstone_wall_4999_6_z15)
col_01_paredes_externas.objects.link(ob_bloco_sandstone_wall_4999_7_z15)
col_03_pisos_escadas.objects.link(ob_pisos_lajes)
col_03_pisos_escadas.objects.link(ob_piso_sandstone_4994_4_z10)
col_03_pisos_escadas.objects.link(ob_piso_sandstone_4995_4_z10)
col_03_pisos_escadas.objects.link(ob_piso_sandstone_4996_4_z10)
col_03_pisos_escadas.objects.link(ob_piso_sandstone_4997_4_z10)
col_03_pisos_escadas.objects.link(ob_piso_sandstone_4998_4_z10)
col_03_pisos_escadas.objects.link(ob_piso_sandstone_4999_4_z10)
col_03_pisos_escadas.objects.link(ob_piso_sandstone_4994_5_z10)
col_03_pisos_escadas.objects.link(ob_piso_sandstone_4995_5_z10)
col_03_pisos_escadas.objects.link(ob_piso_sandstone_4996_5_z10)
col_03_pisos_escadas.objects.link(ob_piso_sandstone_4997_5_z10)
col_03_pisos_escadas.objects.link(ob_piso_sandstone_4998_5_z10)
col_03_pisos_escadas.objects.link(ob_piso_sandstone_4999_5_z10)
col_03_pisos_escadas.objects.link(ob_piso_sandstone_4994_6_z10)
col_03_pisos_escadas.objects.link(ob_piso_sandstone_4995_6_z10)
col_03_pisos_escadas.objects.link(ob_piso_sandstone_4996_6_z10)
col_03_pisos_escadas.objects.link(ob_piso_sandstone_4997_6_z10)
col_03_pisos_escadas.objects.link(ob_piso_sandstone_4998_6_z10)
col_03_pisos_escadas.objects.link(ob_piso_sandstone_4999_6_z10)
col_03_pisos_escadas.objects.link(ob_piso_sandstone_4994_7_z10)
col_03_pisos_escadas.objects.link(ob_piso_sandstone_4995_7_z10)
col_03_pisos_escadas.objects.link(ob_piso_sandstone_4996_7_z10)
col_03_pisos_escadas.objects.link(ob_piso_sandstone_4997_7_z10)
col_03_pisos_escadas.objects.link(ob_piso_sandstone_4998_7_z10)
col_03_pisos_escadas.objects.link(ob_piso_sandstone_4999_7_z10)
col_03_pisos_escadas.objects.link(ob_piso_sandstone_4994_8_z10)
col_03_pisos_escadas.objects.link(ob_piso_sandstone_4995_8_z10)
col_03_pisos_escadas.objects.link(ob_piso_sandstone_4996_8_z10)
col_03_pisos_escadas.objects.link(ob_piso_sandstone_4997_8_z10)
col_03_pisos_escadas.objects.link(ob_piso_sandstone_4998_8_z10)
col_03_pisos_escadas.objects.link(ob_piso_sandstone_4999_8_z10)

# ---- scene / render settings (as saved in the file)
scene.frame_start = 1; scene.frame_end = 250; scene.frame_set(1)
scene.render.engine = 'BLENDER_EEVEE_NEXT'
scene.render.bake_bias = 0.0
scene.render.bake_samples = 0
scene.cycles.sampling_pattern = 'TABULATED_SOBOL'
scene.eevee.use_volume_custom_range = False
bpy.context.view_layer.update()

# ---- added for rendering (the .blend has no active camera and no usable light): camera, sun + grey world if the file has none
cam_auto = bpy.data.cameras.new('AutoCamera')
cam_auto.lens = 50.0
cam_auto.sensor_width = 36.0
cam_auto.clip_end = 1000.0
ob_auto_camera = bpy.data.objects.new('AutoCamera', cam_auto)
scene.collection.objects.link(ob_auto_camera)
ob_auto_camera.location = (7.77464, -9.32957, 7.66971)
ob_auto_camera.rotation_euler = (1.09748, -7.21219e-08, 0.694738)
scene.camera = ob_auto_camera
light_auto_sun = bpy.data.lights.new('AutoSun', 'SUN')
light_auto_sun.energy = 3.0
light_auto_sun.angle = 0.0523599
ob_auto_sun = bpy.data.objects.new('AutoSun', light_auto_sun)
scene.collection.objects.link(ob_auto_sun)
ob_auto_sun.rotation_euler = (0.872665, 0.174533, 0.523599)
if scene.world is None:
    world_auto = bpy.data.worlds.new('AutoWorld')
    world_auto.color = (0.3, 0.3, 0.3)
    scene.world = world_auto
bpy.context.view_layer.update()
